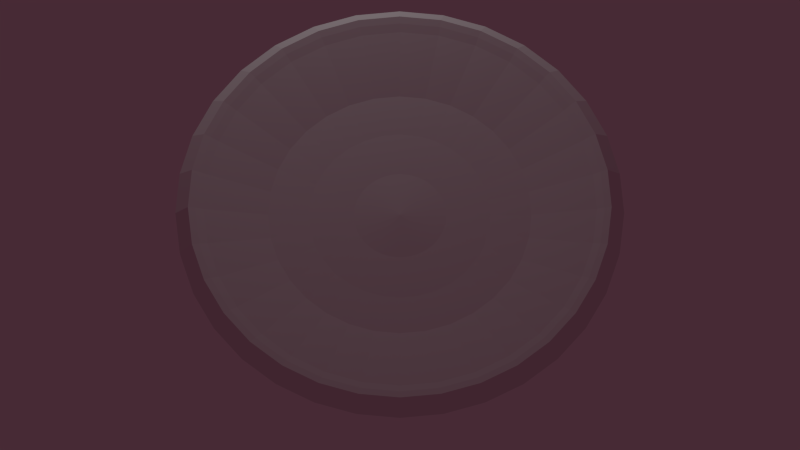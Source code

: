# Source: pizza_V5_2.blend  (saved by Blender 2.70.0; exported with 4.5.12 LTS)
import bpy
from mathutils import Matrix  # noqa: F401  (used for matrix-valued properties, if any)

bpy.ops.wm.read_factory_settings(use_empty=True)
scene = bpy.context.scene
scene.name = 'Scene'

# ---- collections
col_collection_1 = bpy.data.collections.new('Collection 1'); scene.collection.children.link(col_collection_1)

# ---- materials (node trees are filled in below, after node groups)
mat_material = bpy.data.materials.new('Material')
mat_material.alpha_threshold = 0.0
mat_material.use_transparent_shadow = False
mat_material.roughness = 0.5
mat_material.specular_intensity = 0.0
mat_material.line_color = (0.0, 0.0, 0.0, 1.0)

# ---- material node trees

# ---- world
world_world = bpy.data.worlds.new('World'); scene.world = world_world
world_world.color = (0.06372, 0.02342, 0.0358)
world_world.use_sun_shadow = False
world_world.sun_shadow_jitter_overblur = 0.0
world_world.cycles.sampling_method = 'MANUAL'
world_world.cycles.sample_map_resolution = 256

# ---- cameras
cam_camera = bpy.data.cameras.new('Camera')
cam_camera.type = 'ORTHO'
cam_camera.clip_end = 100.0
cam_camera.lens = 35.0
cam_camera.sensor_width = 32.0
cam_camera.sensor_height = 18.0
cam_camera.ortho_scale = 7.314
cam_camera.dof.focus_distance = 0.0
cam_camera.dof.aperture_fstop = 128.0

# ---- lights
light_lamp = bpy.data.lights.new('Lamp', 'POINT')
light_lamp.transmission_factor = 0.0
light_lamp.cutoff_distance = 30.0
light_lamp.energy = 100.0
light_lamp.shadow_buffer_clip_start = 1.001
light_lamp.shadow_soft_size = 0.1
light_lamp.shadow_maximum_resolution = 0.006
light_lamp.use_absolute_resolution = True
light_lamp.cycles.use_multiple_importance_sampling = False

# ---- meshes
me_sphere = bpy.data.meshes.new('Sphere')
me_sphere.from_pydata([(-0.2129, -0.004, -0.01814), (-0.4147, -1.341e-07, -0.01596), (-0.6021, -1.341e-07, -0.009564), (-0.901, 0.000677, 0.02229), (-0.9362, -0.0009576, 0.02778), (-0.9688, -1.353e-07, 0.03134), (-1.026, -1.341e-07, -0.0007478), (-1.022, -1.385e-07, -0.0209), (-0.2088, 0.03725, -0.01814), (-0.4068, 0.08091, -0.01596), (-0.5905, 0.1175, -0.009564), (-0.8837, 0.1759, 0.02229), (-0.9182, 0.1816, 0.02778), (-0.9502, 0.189, 0.03134), (-1.006, 0.2002, -0.0007479), (-1.002, 0.1993, -0.0209), (-0.1968, 0.07691, -0.01814), (-0.3832, 0.1587, -0.01596), (-0.5563, 0.2304, -0.009564), (-0.8326, 0.3445, 0.02229), (-0.865, 0.3571, 0.02778), (-0.8951, 0.3708, 0.03134), (-0.948, 0.3927, -0.0007479), (-0.9437, 0.3909, -0.0209), (-0.1772, 0.1135, -0.01814), (-0.3448, 0.2304, -0.01596), (-0.5006, 0.3345, -0.009564), (-0.7496, 0.4998, 0.02229), (-0.7785, 0.5189, 0.02778), (-0.8055, 0.5383, 0.03134), (-0.8531, 0.5701, -0.0007479), (-0.8494, 0.5675, -0.0209), (-0.1509, 0.1455, -0.01814), (-0.2933, 0.2933, -0.01596), (-0.4257, 0.4257, -0.009564), (-0.6379, 0.6359, 0.02229), (-0.6622, 0.6607, 0.02778), (-0.6851, 0.6851, 0.03134), (-0.7255, 0.7255, -0.0007479), (-0.7223, 0.7223, -0.0209), (-0.1189, 0.1718, -0.01814), (-0.2304, 0.3448, -0.01596), (-0.3345, 0.5006, -0.009564), (-0.5017, 0.7476, 0.02229), (-0.5204, 0.7771, 0.02778), (-0.5383, 0.8055, 0.03134), (-0.5701, 0.8531, -0.0007479), (-0.5675, 0.8494, -0.0209), (-0.08235, 0.1913, -0.01814), (-0.1587, 0.3832, -0.01596), (-0.2304, 0.5563, -0.009564), (-0.3464, 0.8307, 0.02229), (-0.3586, 0.8635, 0.02778), (-0.3708, 0.8951, 0.03134), (-0.3927, 0.948, -0.0007479), (-0.3909, 0.9437, -0.0209), (-0.04269, 0.2034, -0.01814), (-0.08091, 0.4068, -0.01596), (-0.1175, 0.5905, -0.009564), (-0.1779, 0.8818, 0.02229), (-0.183, 0.9168, 0.02778), (-0.189, 0.9502, 0.03134), (-0.2002, 1.006, -0.0007479), (-0.1993, 1.002, -0.0209), (-0.001439, 0.2074, -0.01814), (1.49e-07, 0.4147, -0.01596), (1.49e-07, 0.6021, -0.009564), (-0.002616, 0.899, 0.02229), (-0.0004943, 0.9348, 0.02778), (1.653e-07, 0.9688, 0.03134), (2.831e-07, 1.026, -0.0007479), (1.357e-07, 1.022, -0.0209), (0.03981, 0.2034, -0.01814), (0.08091, 0.4068, -0.01596), (0.1175, 0.5905, -0.009564), (0.1726, 0.8818, 0.02229), (0.1821, 0.9168, 0.02778), (0.189, 0.9502, 0.03134), (0.2002, 1.006, -0.0007479), (0.1993, 1.002, -0.0209), (0.07947, 0.1913, -0.01814), (0.1587, 0.3832, -0.01596), (0.2304, 0.5563, -0.009564), (0.3412, 0.8307, 0.02229), (0.3576, 0.8635, 0.02778), (0.3708, 0.8951, 0.03134), (0.3927, 0.948, -0.0007479), (0.3909, 0.9437, -0.0209), (0.116, 0.1718, -0.01814), (0.2304, 0.3448, -0.01596), (0.3345, 0.5006, -0.009564), (0.4965, 0.7476, 0.02229), (0.5194, 0.7771, 0.02778), (0.5383, 0.8055, 0.03134), (0.5701, 0.8531, -0.0007479), (0.5675, 0.8494, -0.0209), (0.1481, 0.1455, -0.01814), (0.2933, 0.2933, -0.01596), (0.4257, 0.4257, -0.009564), (0.6326, 0.6359, 0.02229), (0.6612, 0.6607, 0.02778), (0.6851, 0.6851, 0.03134), (0.7255, 0.7255, -0.0007479), (0.7223, 0.7223, -0.0209), (0.1744, 0.1135, -0.01814), (0.3448, 0.2304, -0.01596), (0.5006, 0.3345, -0.009564), (0.7444, 0.4998, 0.02229), (0.7775, 0.5189, 0.02778), (0.8055, 0.5383, 0.03134), (0.8531, 0.5701, -0.0007479), (0.8494, 0.5675, -0.0209), (0.1939, 0.07691, -0.01814), (0.3832, 0.1587, -0.01596), (0.5563, 0.2304, -0.009564), (0.8274, 0.3445, 0.02229), (0.864, 0.3571, 0.02778), (0.8951, 0.3708, 0.03134), (0.948, 0.3927, -0.0007479), (0.9437, 0.3909, -0.0209), (0.2059, 0.03725, -0.01814), (0.4068, 0.08091, -0.01596), (0.5905, 0.1175, -0.009564), (0.8785, 0.1759, 0.02229), (0.9173, 0.1816, 0.02778), (0.9502, 0.189, 0.03134), (1.006, 0.2002, -0.0007479), (1.002, 0.1993, -0.0209), (0.21, -0.004, -0.01814), (0.4147, -1.937e-07, -0.01596), (0.6021, -1.937e-07, -0.009564), (0.8958, 0.0006769, 0.02229), (0.9352, -0.0009577, 0.02778), (0.9688, -3.014e-07, 0.03134), (1.026, -2.98e-07, -0.0007479), (1.022, -2.45e-07, -0.0209), (0.2059, -0.04525, -0.01814), (0.4068, -0.08091, -0.01596), (0.5905, -0.1175, -0.009564), (0.8785, -0.1746, 0.02229), (0.9173, -0.1835, 0.02778), (0.9502, -0.189, 0.03134), (1.006, -0.2002, -0.0007479), (1.002, -0.1993, -0.0209), (0.1939, -0.08491, -0.01814), (0.3832, -0.1587, -0.01596), (0.5563, -0.2304, -0.009564), (0.8274, -0.3431, 0.02229), (0.864, -0.359, 0.02778), (0.8951, -0.3708, 0.03134), (0.948, -0.3927, -0.0007479), (0.9437, -0.3909, -0.0209), (0.1744, -0.1215, -0.01814), (0.3448, -0.2304, -0.01596), (0.5006, -0.3345, -0.009564), (0.7444, -0.4984, 0.02229), (0.7775, -0.5208, 0.02778), (0.8055, -0.5383, 0.03134), (0.8531, -0.5701, -0.0007479), (0.8494, -0.5675, -0.0209), (0.1481, -0.1535, -0.01814), (0.2933, -0.2933, -0.01596), (0.4257, -0.4257, -0.009564), (0.6326, -0.6346, 0.02229), (0.6612, -0.6626, 0.02778), (0.6851, -0.6851, 0.03134), (0.7255, -0.7255, -0.0007479), (0.7223, -0.7223, -0.0209), (0.116, -0.1798, -0.01814), (0.2304, -0.3448, -0.01596), (0.3345, -0.5006, -0.009564), (0.4965, -0.7463, 0.02229), (0.5194, -0.779, 0.02778), (0.5383, -0.8055, 0.03134), (0.5701, -0.8531, -0.0007479), (0.5675, -0.8494, -0.0209), (0.07947, -0.1993, -0.01814), (0.1587, -0.3832, -0.01596), (0.2304, -0.5563, -0.009564), (0.3412, -0.8293, 0.02229), (0.3576, -0.8655, 0.02778), (0.3708, -0.8951, 0.03134), (0.3927, -0.948, -0.0007479), (0.3909, -0.9437, -0.0209), (0.03981, -0.2114, -0.01814), (0.08091, -0.4068, -0.01596), (0.1175, -0.5905, -0.009564), (0.1726, -0.8804, 0.02229), (0.1821, -0.9187, 0.02778), (0.189, -0.9502, 0.03134), (0.2002, -1.006, -0.0007479), (0.1993, -1.002, -0.0209), (-0.001439, -0.2154, -0.01814), (2.98e-08, -0.4147, -0.01596), (0.0, -0.6021, -0.009564), (-0.002616, -0.8977, 0.02229), (-0.0004945, -0.9367, 0.02778), (-6.129e-08, -0.9688, 0.03134), (-1.192e-07, -1.026, -0.0007479), (-4.695e-08, -1.022, -0.0209), (-0.04269, -0.2114, -0.01814), (-0.08091, -0.4068, -0.01596), (-0.1175, -0.5905, -0.009564), (-0.1779, -0.8804, 0.02229), (-0.183, -0.9187, 0.02778), (-0.189, -0.9502, 0.03134), (-0.2002, -1.006, -0.0007479), (-0.1993, -1.002, -0.0209), (-0.001239, -0.002898, -0.01234), (-0.08235, -0.1993, -0.01814), (-0.1587, -0.3832, -0.01596), (-0.2304, -0.5563, -0.009564), (-0.3464, -0.8293, 0.02229), (-0.3586, -0.8655, 0.02778), (-0.3708, -0.8951, 0.03134), (-0.3927, -0.948, -0.0007479), (-0.3909, -0.9437, -0.0209), (-0.1189, -0.1798, -0.01814), (-0.2304, -0.3448, -0.01596), (-0.3345, -0.5006, -0.009564), (-0.5017, -0.7463, 0.02229), (-0.5204, -0.779, 0.02778), (-0.5383, -0.8055, 0.03134), (-0.5701, -0.8531, -0.0007479), (-0.5675, -0.8494, -0.0209), (-0.1509, -0.1535, -0.01814), (-0.2933, -0.2933, -0.01596), (-0.4257, -0.4257, -0.009564), (-0.6379, -0.6346, 0.02229), (-0.6622, -0.6626, 0.02778), (-0.6851, -0.6851, 0.03134), (-0.7255, -0.7255, -0.0007479), (-0.7223, -0.7223, -0.0209), (-0.1772, -0.1215, -0.01814), (-0.3448, -0.2304, -0.01596), (-0.5006, -0.3345, -0.009564), (-0.7496, -0.4984, 0.02229), (-0.7785, -0.5208, 0.02778), (-0.8055, -0.5383, 0.03134), (-0.8531, -0.5701, -0.0007479), (-0.8494, -0.5675, -0.0209), (-0.1968, -0.08491, -0.01814), (-0.3832, -0.1587, -0.01596), (-0.5563, -0.2304, -0.009564), (-0.8326, -0.3431, 0.02229), (-0.865, -0.359, 0.02778), (-0.8951, -0.3708, 0.03134), (-0.948, -0.3927, -0.0007479), (-0.9437, -0.3909, -0.0209), (-0.2088, -0.04525, -0.01814), (-0.4068, -0.08091, -0.01596), (-0.5905, -0.1175, -0.009564), (-0.8837, -0.1746, 0.02229), (-0.9182, -0.1835, 0.02778), (-0.9502, -0.189, 0.03134), (-1.006, -0.2002, -0.0007479), (-1.002, -0.1993, -0.0209)], [], [(3, 2, 10, 11), (4, 3, 11, 12), (5, 4, 12, 13), (6, 5, 13, 14), (7, 6, 14, 15), (1, 0, 8, 9), (2, 1, 9, 10), (14, 13, 21, 22), (15, 14, 22, 23), (9, 8, 16, 17), (10, 9, 17, 18), (11, 10, 18, 19), (12, 11, 19, 20), (13, 12, 20, 21), (20, 19, 27, 28), (21, 20, 28, 29), (22, 21, 29, 30), (23, 22, 30, 31), (17, 16, 24, 25), (18, 17, 25, 26), (19, 18, 26, 27), (25, 24, 32, 33), (26, 25, 33, 34), (27, 26, 34, 35), (28, 27, 35, 36), (29, 28, 36, 37), (30, 29, 37, 38), (31, 30, 38, 39), (37, 36, 44, 45), (38, 37, 45, 46), (39, 38, 46, 47), (33, 32, 40, 41), (34, 33, 41, 42), (35, 34, 42, 43), (36, 35, 43, 44), (43, 42, 50, 51), (44, 43, 51, 52), (45, 44, 52, 53), (46, 45, 53, 54), (47, 46, 54, 55), (41, 40, 48, 49), (42, 41, 49, 50), (55, 54, 62, 63), (49, 48, 56, 57), (50, 49, 57, 58), (51, 50, 58, 59), (52, 51, 59, 60), (53, 52, 60, 61), (54, 53, 61, 62), (61, 60, 68, 69), (62, 61, 69, 70), (63, 62, 70, 71), (57, 56, 64, 65), (58, 57, 65, 66), (59, 58, 66, 67), (60, 59, 67, 68), (67, 66, 74, 75), (68, 67, 75, 76), (69, 68, 76, 77), (70, 69, 77, 78), (71, 70, 78, 79), (65, 64, 72, 73), (66, 65, 73, 74), (79, 78, 86, 87), (73, 72, 80, 81), (74, 73, 81, 82), (75, 74, 82, 83), (76, 75, 83, 84), (77, 76, 84, 85), (78, 77, 85, 86), (85, 84, 92, 93), (86, 85, 93, 94), (87, 86, 94, 95), (81, 80, 88, 89), (82, 81, 89, 90), (83, 82, 90, 91), (84, 83, 91, 92), (91, 90, 98, 99), (92, 91, 99, 100), (93, 92, 100, 101), (94, 93, 101, 102), (95, 94, 102, 103), (89, 88, 96, 97), (90, 89, 97, 98), (103, 102, 110, 111), (97, 96, 104, 105), (98, 97, 105, 106), (99, 98, 106, 107), (100, 99, 107, 108), (101, 100, 108, 109), (102, 101, 109, 110), (108, 107, 115, 116), (109, 108, 116, 117), (110, 109, 117, 118), (111, 110, 118, 119), (105, 104, 112, 113), (106, 105, 113, 114), (107, 106, 114, 115), (114, 113, 121, 122), (115, 114, 122, 123), (116, 115, 123, 124), (117, 116, 124, 125), (118, 117, 125, 126), (119, 118, 126, 127), (113, 112, 120, 121), (126, 125, 133, 134), (127, 126, 134, 135), (121, 120, 128, 129), (122, 121, 129, 130), (123, 122, 130, 131), (124, 123, 131, 132), (125, 124, 132, 133), (132, 131, 139, 140), (133, 132, 140, 141), (134, 133, 141, 142), (135, 134, 142, 143), (129, 128, 136, 137), (130, 129, 137, 138), (131, 130, 138, 139), (138, 137, 145, 146), (139, 138, 146, 147), (140, 139, 147, 148), (141, 140, 148, 149), (142, 141, 149, 150), (143, 142, 150, 151), (137, 136, 144, 145), (150, 149, 157, 158), (151, 150, 158, 159), (145, 144, 152, 153), (146, 145, 153, 154), (147, 146, 154, 155), (148, 147, 155, 156), (149, 148, 156, 157), (156, 155, 163, 164), (157, 156, 164, 165), (158, 157, 165, 166), (159, 158, 166, 167), (153, 152, 160, 161), (154, 153, 161, 162), (155, 154, 162, 163), (162, 161, 169, 170), (163, 162, 170, 171), (164, 163, 171, 172), (165, 164, 172, 173), (166, 165, 173, 174), (167, 166, 174, 175), (161, 160, 168, 169), (174, 173, 181, 182), (175, 174, 182, 183), (169, 168, 176, 177), (170, 169, 177, 178), (171, 170, 178, 179), (172, 171, 179, 180), (173, 172, 180, 181), (179, 178, 186, 187), (180, 179, 187, 188), (181, 180, 188, 189), (182, 181, 189, 190), (183, 182, 190, 191), (177, 176, 184, 185), (178, 177, 185, 186), (191, 190, 198, 199), (185, 184, 192, 193), (186, 185, 193, 194), (187, 186, 194, 195), (188, 187, 195, 196), (189, 188, 196, 197), (190, 189, 197, 198), (197, 196, 204, 205), (198, 197, 205, 206), (199, 198, 206, 207), (193, 192, 200, 201), (194, 193, 201, 202), (195, 194, 202, 203), (196, 195, 203, 204), (203, 202, 211, 212), (204, 203, 212, 213), (205, 204, 213, 214), (206, 205, 214, 215), (207, 206, 215, 216), (201, 200, 209, 210), (202, 201, 210, 211), (216, 215, 223, 224), (210, 209, 217, 218), (211, 210, 218, 219), (212, 211, 219, 220), (213, 212, 220, 221), (214, 213, 221, 222), (215, 214, 222, 223), (222, 221, 229, 230), (223, 222, 230, 231), (224, 223, 231, 232), (218, 217, 225, 226), (219, 218, 226, 227), (220, 219, 227, 228), (221, 220, 228, 229), (228, 227, 235, 236), (229, 228, 236, 237), (230, 229, 237, 238), (231, 230, 238, 239), (232, 231, 239, 240), (226, 225, 233, 234), (227, 226, 234, 235), (240, 239, 247, 248), (234, 233, 241, 242), (235, 234, 242, 243), (236, 235, 243, 244), (237, 236, 244, 245), (238, 237, 245, 246), (239, 238, 246, 247), (246, 245, 253, 254), (247, 246, 254, 255), (248, 247, 255, 256), (242, 241, 249, 250), (243, 242, 250, 251), (244, 243, 251, 252), (245, 244, 252, 253), (0, 208, 8), (8, 208, 16), (16, 208, 24), (24, 208, 32), (32, 208, 40), (40, 208, 48), (48, 208, 56), (56, 208, 64), (64, 208, 72), (72, 208, 80), (80, 208, 88), (88, 208, 96), (96, 208, 104), (104, 208, 112), (112, 208, 120), (120, 208, 128), (128, 208, 136), (136, 208, 144), (144, 208, 152), (152, 208, 160), (160, 208, 168), (168, 208, 176), (176, 208, 184), (184, 208, 192), (192, 208, 200), (200, 208, 209), (209, 208, 217), (217, 208, 225), (225, 208, 233), (233, 208, 241), (241, 208, 249), (251, 250, 1, 2), (252, 251, 2, 3), (253, 252, 3, 4), (254, 253, 4, 5), (255, 254, 5, 6), (249, 208, 0), (256, 255, 6, 7), (250, 249, 0, 1)])
_uv = me_sphere.uv_layers.new(name='UVMap')
_uv.uv.foreach_set('vector', [0.1423, 0.306, 0.2481, 0.3655, 0.2267, 0.417, 0.1154, 0.3828, 0.1082, 0.29, 0.1423, 0.306, 0.1154, 0.3828, 0.08416, 0.3718, 0.09434, 0.283, 0.1082, 0.29, 0.08416, 0.3718, 0.05964, 0.3661, 0.06623, 0.2678, 0.09434, 0.283, 0.05964, 0.3661, 0.02934, 0.3567, 0.05726, 0.2629, 0.06623, 0.2678, 0.02934, 0.3567, 0.01956, 0.3537, 0.3263, 0.4073, 0.4114, 0.4507, 0.4039, 0.4688, 0.3115, 0.4428, 0.2481, 0.3655, 0.3263, 0.4073, 0.3115, 0.4428, 0.2267, 0.417, 0.02934, 0.3567, 0.05964, 0.3661, 0.04821, 0.4529, 0.02632, 0.4535, 0.01956, 0.3537, 0.02934, 0.3567, 0.02632, 0.4535, 0.01058, 0.4493, 0.3115, 0.4428, 0.4039, 0.4688, 0.4, 0.488, 0.304, 0.4805, 0.2267, 0.417, 0.3115, 0.4428, 0.304, 0.4805, 0.2158, 0.4718, 0.1154, 0.3828, 0.2267, 0.417, 0.2158, 0.4718, 0.109, 0.466, 0.08416, 0.3718, 0.1154, 0.3828, 0.109, 0.466, 0.0702, 0.4555, 0.05964, 0.3661, 0.08416, 0.3718, 0.0702, 0.4555, 0.04821, 0.4529, 0.0702, 0.4555, 0.109, 0.466, 0.1108, 0.5278, 0.06736, 0.54, 0.04821, 0.4529, 0.0702, 0.4555, 0.06736, 0.54, 0.04185, 0.5445, 0.02632, 0.4535, 0.04821, 0.4529, 0.04185, 0.5445, 0.02001, 0.5464, 0.01058, 0.4493, 0.02632, 0.4535, 0.02001, 0.5464, 0.008292, 0.5478, 0.304, 0.4805, 0.4, 0.488, 0.4, 0.5076, 0.304, 0.519, 0.2158, 0.4718, 0.304, 0.4805, 0.304, 0.519, 0.2157, 0.5276, 0.109, 0.466, 0.2158, 0.4718, 0.2157, 0.5276, 0.1108, 0.5278, 0.304, 0.519, 0.4, 0.5076, 0.4038, 0.5269, 0.3115, 0.5567, 0.2157, 0.5276, 0.304, 0.519, 0.3115, 0.5567, 0.2266, 0.5824, 0.1108, 0.5278, 0.2157, 0.5276, 0.2266, 0.5824, 0.1325, 0.6112, 0.06736, 0.54, 0.1108, 0.5278, 0.1325, 0.6112, 0.09396, 0.6204, 0.04185, 0.5445, 0.06736, 0.54, 0.09396, 0.6204, 0.06329, 0.6306, 0.02001, 0.5464, 0.04185, 0.5445, 0.06329, 0.6306, 0.04599, 0.6369, 0.008292, 0.5478, 0.02001, 0.5464, 0.04599, 0.6369, 0.03132, 0.6447, 0.06329, 0.6306, 0.09396, 0.6204, 0.1199, 0.6995, 0.09359, 0.716, 0.04599, 0.6369, 0.06329, 0.6306, 0.09359, 0.716, 0.07857, 0.7217, 0.03132, 0.6447, 0.04599, 0.6369, 0.07857, 0.7217, 0.06167, 0.73, 0.3115, 0.5567, 0.4038, 0.5269, 0.4113, 0.545, 0.3261, 0.5923, 0.2266, 0.5824, 0.3115, 0.5567, 0.3261, 0.5923, 0.2479, 0.634, 0.1325, 0.6112, 0.2266, 0.5824, 0.2479, 0.634, 0.1734, 0.6806, 0.09396, 0.6204, 0.1325, 0.6112, 0.1734, 0.6806, 0.1199, 0.6995, 0.1734, 0.6806, 0.2479, 0.634, 0.2788, 0.6805, 0.2157, 0.748, 0.1199, 0.6995, 0.1734, 0.6806, 0.2157, 0.748, 0.1742, 0.7698, 0.09359, 0.716, 0.1199, 0.6995, 0.1742, 0.7698, 0.1536, 0.7876, 0.07857, 0.7217, 0.09359, 0.716, 0.1536, 0.7876, 0.1409, 0.8034, 0.06167, 0.73, 0.07857, 0.7217, 0.1409, 0.8034, 0.1191, 0.8099, 0.3261, 0.5923, 0.4113, 0.545, 0.4222, 0.5613, 0.3475, 0.6243, 0.2479, 0.634, 0.3261, 0.5923, 0.3475, 0.6243, 0.2788, 0.6805, 0.1191, 0.8099, 0.1409, 0.8034, 0.2027, 0.8681, 0.1821, 0.8875, 0.3475, 0.6243, 0.4222, 0.5613, 0.4361, 0.5752, 0.3747, 0.6515, 0.2788, 0.6805, 0.3475, 0.6243, 0.3747, 0.6515, 0.3182, 0.7201, 0.2157, 0.748, 0.2788, 0.6805, 0.3182, 0.7201, 0.2719, 0.8011, 0.1742, 0.7698, 0.2157, 0.748, 0.2719, 0.8011, 0.2293, 0.8393, 0.1536, 0.7876, 0.1742, 0.7698, 0.2293, 0.8393, 0.2159, 0.8489, 0.1409, 0.8034, 0.1536, 0.7876, 0.2159, 0.8489, 0.2027, 0.8681, 0.2159, 0.8489, 0.2293, 0.8393, 0.2942, 0.8862, 0.2817, 0.9055, 0.2027, 0.8681, 0.2159, 0.8489, 0.2817, 0.9055, 0.2665, 0.9335, 0.1821, 0.8875, 0.2027, 0.8681, 0.2665, 0.9335, 0.2616, 0.9426, 0.3747, 0.6515, 0.4361, 0.5752, 0.4524, 0.5861, 0.4066, 0.673, 0.3182, 0.7201, 0.3747, 0.6515, 0.4066, 0.673, 0.3647, 0.7512, 0.2719, 0.8011, 0.3182, 0.7201, 0.3647, 0.7512, 0.3276, 0.8345, 0.2293, 0.8393, 0.2719, 0.8011, 0.3276, 0.8345, 0.2942, 0.8862, 0.3276, 0.8345, 0.3647, 0.7512, 0.4163, 0.7727, 0.3952, 0.8667, 0.2942, 0.8862, 0.3276, 0.8345, 0.3952, 0.8667, 0.3698, 0.9246, 0.2817, 0.9055, 0.2942, 0.8862, 0.3698, 0.9246, 0.3652, 0.9403, 0.2665, 0.9335, 0.2817, 0.9055, 0.3652, 0.9403, 0.3557, 0.9707, 0.2616, 0.9426, 0.2665, 0.9335, 0.3557, 0.9707, 0.3527, 0.9805, 0.4066, 0.673, 0.4524, 0.5861, 0.4705, 0.5936, 0.4422, 0.6878, 0.3647, 0.7512, 0.4066, 0.673, 0.4422, 0.6878, 0.4163, 0.7727, 0.3527, 0.9805, 0.3557, 0.9707, 0.4505, 0.9896, 0.4494, 0.9999, 0.4422, 0.6878, 0.4705, 0.5936, 0.4898, 0.5975, 0.48, 0.6953, 0.4163, 0.7727, 0.4422, 0.6878, 0.48, 0.6953, 0.4712, 0.7837, 0.3952, 0.8667, 0.4163, 0.7727, 0.4712, 0.7837, 0.4614, 0.874, 0.3698, 0.9246, 0.3952, 0.8667, 0.4614, 0.874, 0.4554, 0.9417, 0.3652, 0.9403, 0.3698, 0.9246, 0.4554, 0.9417, 0.4538, 0.958, 0.3557, 0.9707, 0.3652, 0.9403, 0.4538, 0.958, 0.4505, 0.9896, 0.4538, 0.958, 0.4554, 0.9417, 0.5426, 0.9418, 0.5441, 0.958, 0.4505, 0.9896, 0.4538, 0.958, 0.5441, 0.958, 0.547, 0.9897, 0.4494, 0.9999, 0.4505, 0.9896, 0.547, 0.9897, 0.548, 0.9999, 0.48, 0.6953, 0.4898, 0.5975, 0.5094, 0.5975, 0.5185, 0.6953, 0.4712, 0.7837, 0.48, 0.6953, 0.5185, 0.6953, 0.5271, 0.7837, 0.4614, 0.874, 0.4712, 0.7837, 0.5271, 0.7837, 0.5396, 0.9076, 0.4554, 0.9417, 0.4614, 0.874, 0.5396, 0.9076, 0.5426, 0.9418, 0.5396, 0.9076, 0.5271, 0.7837, 0.582, 0.7729, 0.6216, 0.9079, 0.5426, 0.9418, 0.5396, 0.9076, 0.6216, 0.9079, 0.628, 0.9248, 0.5441, 0.958, 0.5426, 0.9418, 0.628, 0.9248, 0.6326, 0.9405, 0.547, 0.9897, 0.5441, 0.958, 0.6326, 0.9405, 0.6416, 0.9709, 0.548, 0.9999, 0.547, 0.9897, 0.6416, 0.9709, 0.6446, 0.9807, 0.5185, 0.6953, 0.5094, 0.5975, 0.5287, 0.5937, 0.5563, 0.6879, 0.5271, 0.7837, 0.5185, 0.6953, 0.5563, 0.6879, 0.582, 0.7729, 0.6446, 0.9807, 0.6416, 0.9709, 0.7306, 0.934, 0.7354, 0.943, 0.5563, 0.6879, 0.5287, 0.5937, 0.5468, 0.5862, 0.5919, 0.6731, 0.582, 0.7729, 0.5563, 0.6879, 0.5919, 0.6731, 0.6337, 0.7515, 0.6216, 0.9079, 0.582, 0.7729, 0.6337, 0.7515, 0.6988, 0.876, 0.628, 0.9248, 0.6216, 0.9079, 0.6988, 0.876, 0.7085, 0.8917, 0.6326, 0.9405, 0.628, 0.9248, 0.7085, 0.8917, 0.7159, 0.9062, 0.6416, 0.9709, 0.6326, 0.9405, 0.7159, 0.9062, 0.7306, 0.934, 0.7085, 0.8917, 0.6988, 0.876, 0.7685, 0.8297, 0.7811, 0.8434, 0.7159, 0.9062, 0.7085, 0.8917, 0.7811, 0.8434, 0.7911, 0.8562, 0.7306, 0.934, 0.7159, 0.9062, 0.7911, 0.8562, 0.8114, 0.8812, 0.7354, 0.943, 0.7306, 0.934, 0.8114, 0.8812, 0.8179, 0.8891, 0.5919, 0.6731, 0.5468, 0.5862, 0.5631, 0.5753, 0.6239, 0.6518, 0.6337, 0.7515, 0.5919, 0.6731, 0.6239, 0.6518, 0.6802, 0.7205, 0.6988, 0.876, 0.6337, 0.7515, 0.6802, 0.7205, 0.7685, 0.8297, 0.6802, 0.7205, 0.6239, 0.6518, 0.6512, 0.6245, 0.7198, 0.6809, 0.7685, 0.8297, 0.6802, 0.7205, 0.7198, 0.6809, 0.8279, 0.7705, 0.7811, 0.8434, 0.7685, 0.8297, 0.8279, 0.7705, 0.843, 0.7817, 0.7911, 0.8562, 0.7811, 0.8434, 0.843, 0.7817, 0.8553, 0.7923, 0.8114, 0.8812, 0.7911, 0.8562, 0.8553, 0.7923, 0.8798, 0.8127, 0.8179, 0.8891, 0.8114, 0.8812, 0.8798, 0.8127, 0.8878, 0.8192, 0.6239, 0.6518, 0.5631, 0.5753, 0.577, 0.5614, 0.6512, 0.6245, 0.8798, 0.8127, 0.8553, 0.7923, 0.9056, 0.7171, 0.9336, 0.7323, 0.8878, 0.8192, 0.8798, 0.8127, 0.9336, 0.7323, 0.9426, 0.7371, 0.6512, 0.6245, 0.577, 0.5614, 0.5879, 0.5451, 0.6726, 0.5925, 0.7198, 0.6809, 0.6512, 0.6245, 0.6726, 0.5925, 0.7509, 0.6344, 0.8279, 0.7705, 0.7198, 0.6809, 0.7509, 0.6344, 0.8745, 0.7008, 0.843, 0.7817, 0.8279, 0.7705, 0.8745, 0.7008, 0.8916, 0.7091, 0.8553, 0.7923, 0.843, 0.7817, 0.8916, 0.7091, 0.9056, 0.7171, 0.8916, 0.7091, 0.8745, 0.7008, 0.9065, 0.6234, 0.9249, 0.6284, 0.9056, 0.7171, 0.8916, 0.7091, 0.9249, 0.6284, 0.9401, 0.6335, 0.9336, 0.7323, 0.9056, 0.7171, 0.9401, 0.6335, 0.9705, 0.6429, 0.9426, 0.7371, 0.9336, 0.7323, 0.9705, 0.6429, 0.9804, 0.6459, 0.6726, 0.5925, 0.5879, 0.5451, 0.5954, 0.5269, 0.6873, 0.5569, 0.7509, 0.6344, 0.6726, 0.5925, 0.6873, 0.5569, 0.7723, 0.5827, 0.8745, 0.7008, 0.7509, 0.6344, 0.7723, 0.5827, 0.9065, 0.6234, 0.7723, 0.5827, 0.6873, 0.5569, 0.6948, 0.5191, 0.7833, 0.5278, 0.9065, 0.6234, 0.7723, 0.5827, 0.7833, 0.5278, 0.9228, 0.5413, 0.9249, 0.6284, 0.9065, 0.6234, 0.9228, 0.5413, 0.9419, 0.5428, 0.9401, 0.6335, 0.9249, 0.6284, 0.9419, 0.5428, 0.9577, 0.5449, 0.9705, 0.6429, 0.9401, 0.6335, 0.9577, 0.5449, 0.9893, 0.5482, 0.9804, 0.6459, 0.9705, 0.6429, 0.9893, 0.5482, 0.9995, 0.5492, 0.6873, 0.5569, 0.5954, 0.5269, 0.5993, 0.5077, 0.6948, 0.5191, 0.9893, 0.5482, 0.9577, 0.5449, 0.9576, 0.4546, 0.9893, 0.4516, 0.9995, 0.5492, 0.9893, 0.5482, 0.9893, 0.4516, 0.9995, 0.4506, 0.6948, 0.5191, 0.5993, 0.5077, 0.5993, 0.4881, 0.6948, 0.4806, 0.7833, 0.5278, 0.6948, 0.5191, 0.6948, 0.4806, 0.7832, 0.4719, 0.9228, 0.5413, 0.7833, 0.5278, 0.7832, 0.4719, 0.9227, 0.4576, 0.9419, 0.5428, 0.9228, 0.5413, 0.9227, 0.4576, 0.9418, 0.4556, 0.9577, 0.5449, 0.9419, 0.5428, 0.9418, 0.4556, 0.9576, 0.4546, 0.9418, 0.4556, 0.9227, 0.4576, 0.9063, 0.3755, 0.9247, 0.3701, 0.9576, 0.4546, 0.9418, 0.4556, 0.9247, 0.3701, 0.9399, 0.366, 0.9893, 0.4516, 0.9576, 0.4546, 0.9399, 0.366, 0.9704, 0.3569, 0.9995, 0.4506, 0.9893, 0.4516, 0.9704, 0.3569, 0.9802, 0.3539, 0.6948, 0.4806, 0.5993, 0.4881, 0.5954, 0.4688, 0.6873, 0.4428, 0.7832, 0.4719, 0.6948, 0.4806, 0.6873, 0.4428, 0.7723, 0.417, 0.9227, 0.4576, 0.7832, 0.4719, 0.7723, 0.417, 0.9063, 0.3755, 0.7723, 0.417, 0.6873, 0.4428, 0.6726, 0.4072, 0.7509, 0.3653, 0.9063, 0.3755, 0.7723, 0.417, 0.7509, 0.3653, 0.8742, 0.2983, 0.9247, 0.3701, 0.9063, 0.3755, 0.8742, 0.2983, 0.8913, 0.2896, 0.9399, 0.366, 0.9247, 0.3701, 0.8913, 0.2896, 0.9052, 0.2826, 0.9704, 0.3569, 0.9399, 0.366, 0.9052, 0.2826, 0.9334, 0.2678, 0.9802, 0.3539, 0.9704, 0.3569, 0.9334, 0.2678, 0.9424, 0.2629, 0.6873, 0.4428, 0.5954, 0.4688, 0.5879, 0.4507, 0.6726, 0.4072, 0.9334, 0.2678, 0.9052, 0.2826, 0.855, 0.2076, 0.8797, 0.1876, 0.9424, 0.2629, 0.9334, 0.2678, 0.8797, 0.1876, 0.8876, 0.1811, 0.6726, 0.4072, 0.5879, 0.4507, 0.577, 0.4343, 0.6511, 0.3752, 0.7509, 0.3653, 0.6726, 0.4072, 0.6511, 0.3752, 0.7198, 0.3188, 0.8742, 0.2983, 0.7509, 0.3653, 0.7198, 0.3188, 0.8277, 0.2288, 0.8913, 0.2896, 0.8742, 0.2983, 0.8277, 0.2288, 0.8428, 0.2172, 0.9052, 0.2826, 0.8913, 0.2896, 0.8428, 0.2172, 0.855, 0.2076, 0.8277, 0.2288, 0.7198, 0.3188, 0.6802, 0.2793, 0.7685, 0.1697, 0.8428, 0.2172, 0.8277, 0.2288, 0.7685, 0.1697, 0.7811, 0.1556, 0.855, 0.2076, 0.8428, 0.2172, 0.7811, 0.1556, 0.7911, 0.1439, 0.8797, 0.1876, 0.855, 0.2076, 0.7911, 0.1439, 0.8114, 0.1194, 0.8876, 0.1811, 0.8797, 0.1876, 0.8114, 0.1194, 0.8179, 0.1115, 0.6511, 0.3752, 0.577, 0.4343, 0.5631, 0.4205, 0.6239, 0.348, 0.7198, 0.3188, 0.6511, 0.3752, 0.6239, 0.348, 0.6802, 0.2793, 0.8179, 0.1115, 0.8114, 0.1194, 0.7311, 0.06589, 0.736, 0.05685, 0.6239, 0.348, 0.5631, 0.4205, 0.5468, 0.4096, 0.5919, 0.3266, 0.6802, 0.2793, 0.6239, 0.348, 0.5919, 0.3266, 0.6337, 0.2483, 0.7685, 0.1697, 0.6802, 0.2793, 0.6337, 0.2483, 0.6989, 0.1233, 0.7811, 0.1556, 0.7685, 0.1697, 0.6989, 0.1233, 0.7086, 0.1073, 0.7911, 0.1439, 0.7811, 0.1556, 0.7086, 0.1073, 0.716, 0.09383, 0.8114, 0.1194, 0.7911, 0.1439, 0.716, 0.09383, 0.7311, 0.06589, 0.716, 0.09383, 0.7086, 0.1073, 0.6281, 0.07404, 0.6326, 0.05939, 0.7311, 0.06589, 0.716, 0.09383, 0.6326, 0.05939, 0.642, 0.02905, 0.736, 0.05685, 0.7311, 0.06589, 0.642, 0.02905, 0.645, 0.01925, 0.5919, 0.3266, 0.5468, 0.4096, 0.5287, 0.4021, 0.5563, 0.3119, 0.6337, 0.2483, 0.5919, 0.3266, 0.5563, 0.3119, 0.582, 0.227, 0.6989, 0.1233, 0.6337, 0.2483, 0.582, 0.227, 0.6216, 0.09141, 0.7086, 0.1073, 0.6989, 0.1233, 0.6216, 0.09141, 0.6281, 0.07404, 0.6216, 0.09141, 0.582, 0.227, 0.5272, 0.2161, 0.5396, 0.07518, 0.6281, 0.07404, 0.6216, 0.09141, 0.5396, 0.07518, 0.5426, 0.05713, 0.6326, 0.05939, 0.6281, 0.07404, 0.5426, 0.05713, 0.5441, 0.0419, 0.642, 0.02905, 0.6326, 0.05939, 0.5441, 0.0419, 0.5474, 0.01029, 0.645, 0.01925, 0.642, 0.02905, 0.5474, 0.01029, 0.5484, 0.0001001, 0.5563, 0.3119, 0.5287, 0.4021, 0.5094, 0.3982, 0.5185, 0.3044, 0.582, 0.227, 0.5563, 0.3119, 0.5185, 0.3044, 0.5272, 0.2161, 0.5484, 0.0001001, 0.5474, 0.01029, 0.4451, 0.01031, 0.45, 9.996e-05, 0.5185, 0.3044, 0.5094, 0.3982, 0.4898, 0.3982, 0.48, 0.3045, 0.5272, 0.2161, 0.5185, 0.3044, 0.48, 0.3045, 0.4713, 0.2161, 0.5396, 0.07518, 0.5272, 0.2161, 0.4713, 0.2161, 0.456, 0.07529, 0.5426, 0.05713, 0.5396, 0.07518, 0.456, 0.07529, 0.4555, 0.05723, 0.5441, 0.0419, 0.5426, 0.05713, 0.4555, 0.05723, 0.4539, 0.04197, 0.5474, 0.01029, 0.5441, 0.0419, 0.4539, 0.04197, 0.4451, 0.01031, 0.4539, 0.04197, 0.4555, 0.05723, 0.37, 0.0744, 0.3653, 0.05973, 0.4451, 0.01031, 0.4539, 0.04197, 0.3653, 0.05973, 0.3562, 0.02921, 0.45, 9.996e-05, 0.4451, 0.01031, 0.3562, 0.02921, 0.3532, 0.01937, 0.48, 0.3045, 0.4898, 0.3982, 0.4706, 0.4021, 0.4423, 0.312, 0.4713, 0.2161, 0.48, 0.3045, 0.4423, 0.312, 0.4165, 0.2271, 0.456, 0.07529, 0.4713, 0.2161, 0.4165, 0.2271, 0.374, 0.09179, 0.4555, 0.05723, 0.456, 0.07529, 0.374, 0.09179, 0.37, 0.0744, 0.374, 0.09179, 0.4165, 0.2271, 0.3649, 0.2486, 0.2967, 0.1241, 0.37, 0.0744, 0.374, 0.09179, 0.2967, 0.1241, 0.2894, 0.1082, 0.3653, 0.05973, 0.37, 0.0744, 0.2894, 0.1082, 0.2819, 0.09475, 0.3562, 0.02921, 0.3653, 0.05973, 0.2819, 0.09475, 0.2669, 0.06675, 0.3532, 0.01937, 0.3562, 0.02921, 0.2669, 0.06675, 0.2619, 0.05754, 0.4423, 0.312, 0.4706, 0.4021, 0.4524, 0.4096, 0.4068, 0.3268, 0.4165, 0.2271, 0.4423, 0.312, 0.4068, 0.3268, 0.3649, 0.2486, 0.2619, 0.05754, 0.2669, 0.06675, 0.1873, 0.1208, 0.1809, 0.1131, 0.4068, 0.3268, 0.4524, 0.4096, 0.4361, 0.4205, 0.3748, 0.3481, 0.3649, 0.2486, 0.4068, 0.3268, 0.3748, 0.3481, 0.3185, 0.2797, 0.2967, 0.1241, 0.3649, 0.2486, 0.3185, 0.2797, 0.2428, 0.189, 0.2894, 0.1082, 0.2967, 0.1241, 0.2428, 0.189, 0.2174, 0.1568, 0.2819, 0.09475, 0.2894, 0.1082, 0.2174, 0.1568, 0.2073, 0.1451, 0.2669, 0.06675, 0.2819, 0.09475, 0.2073, 0.1451, 0.1873, 0.1208, 0.2073, 0.1451, 0.2174, 0.1568, 0.1584, 0.2316, 0.1443, 0.2124, 0.1873, 0.1208, 0.2073, 0.1451, 0.1443, 0.2124, 0.1359, 0.1964, 0.1809, 0.1131, 0.1873, 0.1208, 0.1359, 0.1964, 0.1124, 0.1822, 0.3748, 0.3481, 0.4361, 0.4205, 0.4223, 0.4344, 0.3476, 0.3753, 0.3185, 0.2797, 0.3748, 0.3481, 0.3476, 0.3753, 0.2791, 0.3191, 0.2428, 0.189, 0.3185, 0.2797, 0.2791, 0.3191, 0.1936, 0.2552, 0.2174, 0.1568, 0.2428, 0.189, 0.1936, 0.2552, 0.1584, 0.2316, 0.4114, 0.4507, 0.4995, 0.4984, 0.4039, 0.4688, 0.4039, 0.4688, 0.4995, 0.4984, 0.4, 0.488, 0.4, 0.488, 0.4995, 0.4984, 0.4, 0.5076, 0.4, 0.5076, 0.4995, 0.4984, 0.4038, 0.5269, 0.4038, 0.5269, 0.4995, 0.4984, 0.4113, 0.545, 0.4113, 0.545, 0.4995, 0.4984, 0.4222, 0.5613, 0.4222, 0.5613, 0.4995, 0.4984, 0.4361, 0.5752, 0.4361, 0.5752, 0.4995, 0.4984, 0.4524, 0.5861, 0.4524, 0.5861, 0.4995, 0.4984, 0.4705, 0.5936, 0.4705, 0.5936, 0.4995, 0.4984, 0.4898, 0.5975, 0.4898, 0.5975, 0.4995, 0.4984, 0.5094, 0.5975, 0.5094, 0.5975, 0.4995, 0.4984, 0.5287, 0.5937, 0.5287, 0.5937, 0.4995, 0.4984, 0.5468, 0.5862, 0.5468, 0.5862, 0.4995, 0.4984, 0.5631, 0.5753, 0.5631, 0.5753, 0.4995, 0.4984, 0.577, 0.5614, 0.577, 0.5614, 0.4995, 0.4984, 0.5879, 0.5451, 0.5879, 0.5451, 0.4995, 0.4984, 0.5954, 0.5269, 0.5954, 0.5269, 0.4995, 0.4984, 0.5993, 0.5077, 0.5993, 0.5077, 0.4995, 0.4984, 0.5993, 0.4881, 0.5993, 0.4881, 0.4995, 0.4984, 0.5954, 0.4688, 0.5954, 0.4688, 0.4995, 0.4984, 0.5879, 0.4507, 0.5879, 0.4507, 0.4995, 0.4984, 0.577, 0.4343, 0.577, 0.4343, 0.4995, 0.4984, 0.5631, 0.4205, 0.5631, 0.4205, 0.4995, 0.4984, 0.5468, 0.4096, 0.5468, 0.4096, 0.4995, 0.4984, 0.5287, 0.4021, 0.5287, 0.4021, 0.4995, 0.4984, 0.5094, 0.3982, 0.5094, 0.3982, 0.4995, 0.4984, 0.4898, 0.3982, 0.4898, 0.3982, 0.4995, 0.4984, 0.4706, 0.4021, 0.4706, 0.4021, 0.4995, 0.4984, 0.4524, 0.4096, 0.4524, 0.4096, 0.4995, 0.4984, 0.4361, 0.4205, 0.4361, 0.4205, 0.4995, 0.4984, 0.4223, 0.4344, 0.2791, 0.3191, 0.3476, 0.3753, 0.3263, 0.4073, 0.2481, 0.3655, 0.1936, 0.2552, 0.2791, 0.3191, 0.2481, 0.3655, 0.1423, 0.306, 0.1584, 0.2316, 0.1936, 0.2552, 0.1423, 0.306, 0.1082, 0.29, 0.1443, 0.2124, 0.1584, 0.2316, 0.1082, 0.29, 0.09434, 0.283, 0.1359, 0.1964, 0.1443, 0.2124, 0.09434, 0.283, 0.06623, 0.2678, 0.4223, 0.4344, 0.4995, 0.4984, 0.4114, 0.4507, 0.1124, 0.1822, 0.1359, 0.1964, 0.06623, 0.2678, 0.05726, 0.2629, 0.3476, 0.3753, 0.4223, 0.4344, 0.4114, 0.4507, 0.3263, 0.4073])
me_sphere.materials.append(mat_material)
me_sphere.use_remesh_preserve_volume = False
me_sphere.use_remesh_preserve_attributes = False
me_sphere.use_mirror_vertex_groups = False
me_sphere.update()

# ---- objects
ob_sphere = bpy.data.objects.new('Sphere', me_sphere)
ob_lamp = bpy.data.objects.new('Lamp', light_lamp)
ob_camera = bpy.data.objects.new('Camera', cam_camera)

# ---- transforms, parenting, visibility, modifiers, constraints
ob_sphere.location = (0.0, 0.0, 0.0)
ob_sphere.scale = (2.0, 2.0, 4.0)
ob_sphere.lineart.crease_threshold = 0.0
ob_lamp.location = (0.7911, -5.394, 2.037)
ob_lamp.lock_rotations_4d = False
ob_lamp.empty_display_type = 'ARROWS'
ob_lamp.color = (0.0, 0.0, 0.0, 0.0)
ob_lamp.lineart.crease_threshold = 0.0
ob_camera.location = (0.0, 5.0, 10.0)
ob_camera.rotation_euler = (0.4538, 0.0, -3.142)
ob_camera.lock_rotations_4d = False
ob_camera.empty_display_type = 'ARROWS'
ob_camera.color = (0.0, 0.0, 0.0, 0.0)
ob_camera.display_type = 'WIRE'
ob_camera.lineart.crease_threshold = 0.0

# ---- collection membership
col_collection_1.objects.link(ob_sphere)
col_collection_1.objects.link(ob_lamp)
col_collection_1.objects.link(ob_camera)

# ---- scene / render settings (as saved in the file)
scene.camera = ob_camera
scene.frame_start = 1; scene.frame_end = 250; scene.frame_set(0)
scene.render.engine = 'BLENDER_EEVEE_NEXT'
scene.render.image_settings.color_mode = 'RGB'
scene.render.image_settings.compression = 90
scene.render.resolution_percentage = 50
scene.render.dither_intensity = 0.0
scene.cycles.use_denoising = False
scene.cycles.samples = 10
scene.cycles.sampling_pattern = 'TABULATED_SOBOL'
scene.cycles.light_sampling_threshold = 0.0
scene.cycles.use_adaptive_sampling = False
scene.cycles.use_light_tree = False
scene.cycles.blur_glossy = 0.0
scene.cycles.volume_bounces = 1
scene.cycles.pixel_filter_type = 'GAUSSIAN'
scene.cycles.sample_clamp_indirect = 0.0
scene.view_settings.view_transform = 'Standard'
bpy.context.view_layer.update()
